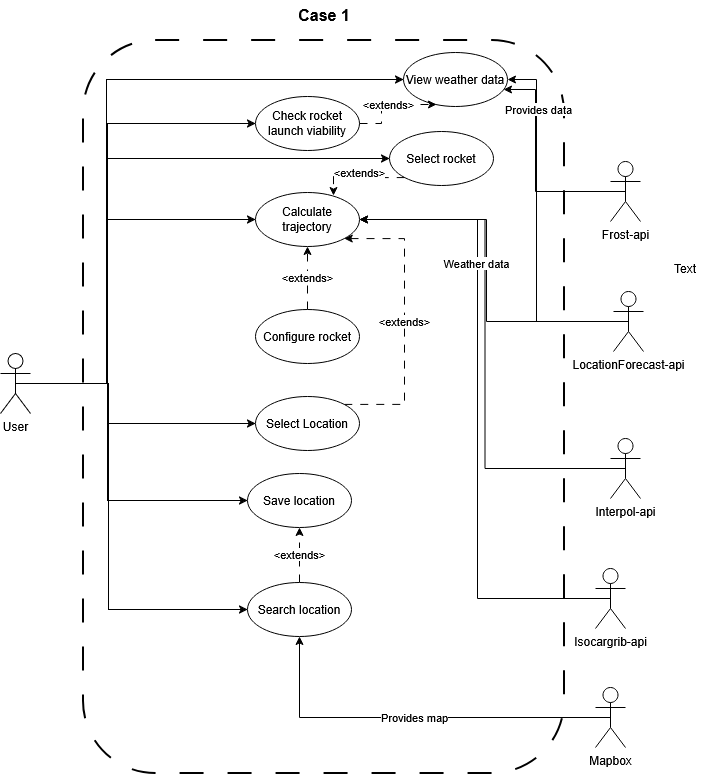

The diagram above was exported from draw.io. Its source (the exported page's mxGraphModel, read from the mxfile embedded in the PNG):
<mxGraphModel dx="1414" dy="827" grid="0" gridSize="10" guides="1" tooltips="1" connect="1" arrows="1" fold="1" page="1" pageScale="1" pageWidth="827" pageHeight="1169" background="#ffffff" math="0" shadow="0">
  <root>
    <mxCell id="0" />
    <mxCell id="1" parent="0" />
    <mxCell id="SDiMMyG-euETZ3HU3Wnd-35" edge="1" parent="1" source="SDiMMyG-euETZ3HU3Wnd-1" style="edgeStyle=orthogonalEdgeStyle;rounded=0;orthogonalLoop=1;jettySize=auto;html=1;exitX=0.5;exitY=0.5;exitDx=0;exitDy=0;exitPerimeter=0;entryX=0;entryY=0.5;entryDx=0;entryDy=0;" target="SDiMMyG-euETZ3HU3Wnd-22">
      <mxGeometry relative="1" as="geometry">
        <Array as="points">
          <mxPoint x="214" y="397" />
          <mxPoint x="214" y="233" />
        </Array>
      </mxGeometry>
    </mxCell>
    <mxCell id="SDiMMyG-euETZ3HU3Wnd-36" edge="1" parent="1" source="SDiMMyG-euETZ3HU3Wnd-1" style="edgeStyle=orthogonalEdgeStyle;rounded=0;orthogonalLoop=1;jettySize=auto;html=1;exitX=0.5;exitY=0.5;exitDx=0;exitDy=0;exitPerimeter=0;entryX=0;entryY=0.5;entryDx=0;entryDy=0;" target="SDiMMyG-euETZ3HU3Wnd-31">
      <mxGeometry relative="1" as="geometry">
        <Array as="points">
          <mxPoint x="214" y="397" />
          <mxPoint x="214" y="137" />
        </Array>
      </mxGeometry>
    </mxCell>
    <mxCell id="SDiMMyG-euETZ3HU3Wnd-37" edge="1" parent="1" source="SDiMMyG-euETZ3HU3Wnd-1" style="edgeStyle=orthogonalEdgeStyle;rounded=0;orthogonalLoop=1;jettySize=auto;html=1;exitX=0.5;exitY=0.5;exitDx=0;exitDy=0;exitPerimeter=0;entryX=0;entryY=0.5;entryDx=0;entryDy=0;" target="SDiMMyG-euETZ3HU3Wnd-25">
      <mxGeometry relative="1" as="geometry">
        <Array as="points">
          <mxPoint x="214" y="397" />
          <mxPoint x="214" y="437" />
        </Array>
      </mxGeometry>
    </mxCell>
    <mxCell id="SDiMMyG-euETZ3HU3Wnd-50" edge="1" parent="1" source="SDiMMyG-euETZ3HU3Wnd-1" style="edgeStyle=orthogonalEdgeStyle;rounded=0;orthogonalLoop=1;jettySize=auto;html=1;exitX=0.5;exitY=0.5;exitDx=0;exitDy=0;exitPerimeter=0;entryX=0;entryY=0.5;entryDx=0;entryDy=0;" target="SDiMMyG-euETZ3HU3Wnd-28">
      <mxGeometry relative="1" as="geometry">
        <Array as="points">
          <mxPoint x="214" y="397" />
          <mxPoint x="214" y="172" />
        </Array>
      </mxGeometry>
    </mxCell>
    <mxCell id="SDiMMyG-euETZ3HU3Wnd-52" edge="1" parent="1" source="SDiMMyG-euETZ3HU3Wnd-1" style="edgeStyle=orthogonalEdgeStyle;rounded=0;orthogonalLoop=1;jettySize=auto;html=1;exitX=0.5;exitY=0.5;exitDx=0;exitDy=0;exitPerimeter=0;entryX=0;entryY=0.5;entryDx=0;entryDy=0;" target="SDiMMyG-euETZ3HU3Wnd-26">
      <mxGeometry relative="1" as="geometry">
        <Array as="points">
          <mxPoint x="214" y="397" />
          <mxPoint x="214" y="514" />
        </Array>
      </mxGeometry>
    </mxCell>
    <mxCell id="SDiMMyG-euETZ3HU3Wnd-53" edge="1" parent="1" source="SDiMMyG-euETZ3HU3Wnd-1" style="edgeStyle=orthogonalEdgeStyle;rounded=0;orthogonalLoop=1;jettySize=auto;html=1;exitX=0.5;exitY=0.5;exitDx=0;exitDy=0;exitPerimeter=0;entryX=0;entryY=0.5;entryDx=0;entryDy=0;" target="SDiMMyG-euETZ3HU3Wnd-27">
      <mxGeometry relative="1" as="geometry">
        <Array as="points">
          <mxPoint x="215" y="397" />
          <mxPoint x="215" y="623" />
        </Array>
      </mxGeometry>
    </mxCell>
    <mxCell id="SDiMMyG-euETZ3HU3Wnd-54" edge="1" parent="1" source="SDiMMyG-euETZ3HU3Wnd-1" style="edgeStyle=orthogonalEdgeStyle;rounded=0;orthogonalLoop=1;jettySize=auto;html=1;exitX=0.5;exitY=0.5;exitDx=0;exitDy=0;exitPerimeter=0;entryX=0;entryY=0.5;entryDx=0;entryDy=0;" target="SDiMMyG-euETZ3HU3Wnd-30">
      <mxGeometry relative="1" as="geometry">
        <Array as="points">
          <mxPoint x="213" y="397" />
          <mxPoint x="213" y="93" />
        </Array>
      </mxGeometry>
    </mxCell>
    <mxCell id="SDiMMyG-euETZ3HU3Wnd-1" parent="1" style="shape=umlActor;verticalLabelPosition=bottom;verticalAlign=top;html=1;outlineConnect=0;fillColor=default;" value="User" vertex="1">
      <mxGeometry height="60" width="30" x="107" y="367" as="geometry" />
    </mxCell>
    <mxCell id="SDiMMyG-euETZ3HU3Wnd-6" parent="1" style="rounded=1;whiteSpace=wrap;html=1;dashed=1;fillColor=none;dashPattern=12 12;strokeWidth=2;" value="" vertex="1">
      <mxGeometry height="733" width="481" x="190" y="54" as="geometry" />
    </mxCell>
    <mxCell id="SDiMMyG-euETZ3HU3Wnd-13" parent="1" style="text;html=1;whiteSpace=wrap;strokeColor=none;fillColor=none;align=center;verticalAlign=middle;rounded=0;" value="&lt;font style=&quot;font-size: 16px;&quot;&gt;&lt;b&gt;Case 1&lt;/b&gt;&lt;/font&gt;" vertex="1">
      <mxGeometry height="30" width="60" x="400.5" y="14" as="geometry" />
    </mxCell>
    <mxCell id="SDiMMyG-euETZ3HU3Wnd-15" parent="1" style="shape=umlActor;verticalLabelPosition=bottom;verticalAlign=top;html=1;outlineConnect=0;" value="Frost-api" vertex="1">
      <mxGeometry height="60" width="30" x="717" y="175" as="geometry" />
    </mxCell>
    <mxCell id="SDiMMyG-euETZ3HU3Wnd-45" edge="1" parent="1" source="SDiMMyG-euETZ3HU3Wnd-16" style="edgeStyle=orthogonalEdgeStyle;rounded=0;orthogonalLoop=1;jettySize=auto;html=1;exitX=0.5;exitY=0.5;exitDx=0;exitDy=0;exitPerimeter=0;entryX=1;entryY=0.5;entryDx=0;entryDy=0;" target="SDiMMyG-euETZ3HU3Wnd-22">
      <mxGeometry relative="1" as="geometry" />
    </mxCell>
    <mxCell id="SDiMMyG-euETZ3HU3Wnd-63" edge="1" parent="1" source="SDiMMyG-euETZ3HU3Wnd-16" style="edgeStyle=orthogonalEdgeStyle;rounded=0;orthogonalLoop=1;jettySize=auto;html=1;exitX=0.5;exitY=0.5;exitDx=0;exitDy=0;exitPerimeter=0;entryX=1;entryY=0.5;entryDx=0;entryDy=0;" target="SDiMMyG-euETZ3HU3Wnd-30">
      <mxGeometry relative="1" as="geometry">
        <Array as="points">
          <mxPoint x="643" y="335" />
          <mxPoint x="643" y="93" />
        </Array>
      </mxGeometry>
    </mxCell>
    <mxCell id="SDiMMyG-euETZ3HU3Wnd-16" parent="1" style="shape=umlActor;verticalLabelPosition=bottom;verticalAlign=top;html=1;outlineConnect=0;" value="LocationForecast-api" vertex="1">
      <mxGeometry height="60" width="30" x="720" y="305" as="geometry" />
    </mxCell>
    <mxCell id="SDiMMyG-euETZ3HU3Wnd-41" edge="1" parent="1" source="SDiMMyG-euETZ3HU3Wnd-17" style="edgeStyle=orthogonalEdgeStyle;rounded=0;orthogonalLoop=1;jettySize=auto;html=1;exitX=0.5;exitY=0.5;exitDx=0;exitDy=0;exitPerimeter=0;entryX=1;entryY=0.5;entryDx=0;entryDy=0;" target="SDiMMyG-euETZ3HU3Wnd-22">
      <mxGeometry relative="1" as="geometry" />
    </mxCell>
    <mxCell id="SDiMMyG-euETZ3HU3Wnd-17" parent="1" style="shape=umlActor;verticalLabelPosition=bottom;verticalAlign=top;html=1;outlineConnect=0;" value="Interpol-api" vertex="1">
      <mxGeometry height="60" width="30" x="717" y="452" as="geometry" />
    </mxCell>
    <mxCell id="SDiMMyG-euETZ3HU3Wnd-43" edge="1" parent="1" source="SDiMMyG-euETZ3HU3Wnd-18" style="edgeStyle=orthogonalEdgeStyle;rounded=0;orthogonalLoop=1;jettySize=auto;html=1;exitX=0.5;exitY=0.5;exitDx=0;exitDy=0;exitPerimeter=0;entryX=1;entryY=0.5;entryDx=0;entryDy=0;" target="SDiMMyG-euETZ3HU3Wnd-22">
      <mxGeometry relative="1" as="geometry" />
    </mxCell>
    <mxCell id="SDiMMyG-euETZ3HU3Wnd-44" connectable="0" parent="SDiMMyG-euETZ3HU3Wnd-43" style="edgeLabel;html=1;align=center;verticalAlign=middle;resizable=0;points=[];" value="Weather data" vertex="1">
      <mxGeometry relative="1" x="0.0737" y="-2" as="geometry">
        <mxPoint x="-4" y="-131" as="offset" />
      </mxGeometry>
    </mxCell>
    <mxCell id="SDiMMyG-euETZ3HU3Wnd-18" parent="1" style="shape=umlActor;verticalLabelPosition=bottom;verticalAlign=top;html=1;outlineConnect=0;" value="Isocargrib-api" vertex="1">
      <mxGeometry height="60" width="30" x="702" y="582" as="geometry" />
    </mxCell>
    <mxCell id="SDiMMyG-euETZ3HU3Wnd-22" parent="1" style="ellipse;whiteSpace=wrap;html=1;" value="Calculate trajectory" vertex="1">
      <mxGeometry height="54" width="104" x="362" y="206" as="geometry" />
    </mxCell>
    <mxCell id="SDiMMyG-euETZ3HU3Wnd-46" edge="1" parent="1" source="SDiMMyG-euETZ3HU3Wnd-24" style="edgeStyle=orthogonalEdgeStyle;rounded=0;orthogonalLoop=1;jettySize=auto;html=1;entryX=0.5;entryY=1;entryDx=0;entryDy=0;dashed=1;dashPattern=8 8;" target="SDiMMyG-euETZ3HU3Wnd-22" value="&amp;lt;extends&amp;gt;">
      <mxGeometry relative="1" as="geometry" />
    </mxCell>
    <mxCell id="SDiMMyG-euETZ3HU3Wnd-24" parent="1" style="ellipse;whiteSpace=wrap;html=1;" value="Configure rocket" vertex="1">
      <mxGeometry height="54" width="104" x="362" y="323" as="geometry" />
    </mxCell>
    <mxCell id="SDiMMyG-euETZ3HU3Wnd-47" edge="1" parent="1" source="SDiMMyG-euETZ3HU3Wnd-25" style="edgeStyle=orthogonalEdgeStyle;rounded=0;orthogonalLoop=1;jettySize=auto;html=1;exitX=1;exitY=0;exitDx=0;exitDy=0;entryX=1;entryY=1;entryDx=0;entryDy=0;dashed=1;dashPattern=8 8;" target="SDiMMyG-euETZ3HU3Wnd-22" value="&amp;lt;extends&amp;gt;">
      <mxGeometry relative="1" as="geometry">
        <Array as="points">
          <mxPoint x="511" y="418" />
          <mxPoint x="511" y="252" />
        </Array>
      </mxGeometry>
    </mxCell>
    <mxCell id="SDiMMyG-euETZ3HU3Wnd-25" parent="1" style="ellipse;whiteSpace=wrap;html=1;" value="Select Location" vertex="1">
      <mxGeometry height="54" width="104" x="362" y="410" as="geometry" />
    </mxCell>
    <mxCell id="SDiMMyG-euETZ3HU3Wnd-26" parent="1" style="ellipse;whiteSpace=wrap;html=1;" value="&lt;div&gt;Save location&lt;/div&gt;" vertex="1">
      <mxGeometry height="54" width="104" x="354" y="487" as="geometry" />
    </mxCell>
    <mxCell id="SDiMMyG-euETZ3HU3Wnd-49" edge="1" parent="1" source="SDiMMyG-euETZ3HU3Wnd-27" style="edgeStyle=orthogonalEdgeStyle;rounded=0;orthogonalLoop=1;jettySize=auto;html=1;exitX=0.5;exitY=0;exitDx=0;exitDy=0;entryX=0.5;entryY=1;entryDx=0;entryDy=0;dashed=1;dashPattern=8 8;" target="SDiMMyG-euETZ3HU3Wnd-26" value="&amp;lt;extends&amp;gt;">
      <mxGeometry relative="1" as="geometry" />
    </mxCell>
    <mxCell id="SDiMMyG-euETZ3HU3Wnd-27" parent="1" style="ellipse;whiteSpace=wrap;html=1;" value="Search location" vertex="1">
      <mxGeometry height="54" width="104" x="354" y="596" as="geometry" />
    </mxCell>
    <mxCell id="SDiMMyG-euETZ3HU3Wnd-28" parent="1" style="ellipse;whiteSpace=wrap;html=1;" value="Select rocket" vertex="1">
      <mxGeometry height="54" width="104" x="496" y="145" as="geometry" />
    </mxCell>
    <mxCell id="SDiMMyG-euETZ3HU3Wnd-30" parent="1" style="ellipse;whiteSpace=wrap;html=1;" value="View weather data" vertex="1">
      <mxGeometry height="54" width="104" x="510" y="66" as="geometry" />
    </mxCell>
    <mxCell id="SDiMMyG-euETZ3HU3Wnd-31" parent="1" style="ellipse;whiteSpace=wrap;html=1;" value="Check rocket launch viability" vertex="1">
      <mxGeometry height="54" width="104" x="362" y="110" as="geometry" />
    </mxCell>
    <mxCell id="SDiMMyG-euETZ3HU3Wnd-40" edge="1" parent="1" source="SDiMMyG-euETZ3HU3Wnd-39" style="edgeStyle=orthogonalEdgeStyle;rounded=0;orthogonalLoop=1;jettySize=auto;html=1;exitX=0.5;exitY=0.5;exitDx=0;exitDy=0;exitPerimeter=0;" target="SDiMMyG-euETZ3HU3Wnd-27" value="Provides map">
      <mxGeometry relative="1" as="geometry" />
    </mxCell>
    <mxCell id="SDiMMyG-euETZ3HU3Wnd-39" parent="1" style="shape=umlActor;verticalLabelPosition=bottom;verticalAlign=top;html=1;outlineConnect=0;" value="Mapbox" vertex="1">
      <mxGeometry height="60" width="30" x="702" y="701" as="geometry" />
    </mxCell>
    <mxCell id="SDiMMyG-euETZ3HU3Wnd-51" edge="1" parent="1" source="SDiMMyG-euETZ3HU3Wnd-28" style="edgeStyle=orthogonalEdgeStyle;rounded=0;orthogonalLoop=1;jettySize=auto;html=1;exitX=0;exitY=1;exitDx=0;exitDy=0;entryX=0.75;entryY=0.056;entryDx=0;entryDy=0;entryPerimeter=0;dashed=1;dashPattern=8 8;" target="SDiMMyG-euETZ3HU3Wnd-22" value="&amp;lt;extends&amp;gt;">
      <mxGeometry relative="1" as="geometry" />
    </mxCell>
    <mxCell id="SDiMMyG-euETZ3HU3Wnd-55" edge="1" parent="1" source="SDiMMyG-euETZ3HU3Wnd-31" style="edgeStyle=orthogonalEdgeStyle;rounded=0;orthogonalLoop=1;jettySize=auto;html=1;exitX=1;exitY=0.5;exitDx=0;exitDy=0;entryX=0.317;entryY=0.963;entryDx=0;entryDy=0;entryPerimeter=0;dashed=1;dashPattern=8 8;" target="SDiMMyG-euETZ3HU3Wnd-30" value="&amp;lt;extends&amp;gt;">
      <mxGeometry relative="1" as="geometry" />
    </mxCell>
    <mxCell id="SDiMMyG-euETZ3HU3Wnd-58" parent="1" style="text;html=1;whiteSpace=wrap;strokeColor=none;fillColor=none;align=center;verticalAlign=middle;rounded=0;" value="Text" vertex="1">
      <mxGeometry height="30" width="60" x="762" y="267" as="geometry" />
    </mxCell>
    <mxCell id="SDiMMyG-euETZ3HU3Wnd-59" edge="1" parent="1" source="SDiMMyG-euETZ3HU3Wnd-15" style="edgeStyle=orthogonalEdgeStyle;rounded=0;orthogonalLoop=1;jettySize=auto;html=1;exitX=0.5;exitY=0.5;exitDx=0;exitDy=0;exitPerimeter=0;entryX=0.962;entryY=0.685;entryDx=0;entryDy=0;entryPerimeter=0;" target="SDiMMyG-euETZ3HU3Wnd-30">
      <mxGeometry relative="1" as="geometry">
        <Array as="points">
          <mxPoint x="642" y="205" />
          <mxPoint x="642" y="103" />
        </Array>
      </mxGeometry>
    </mxCell>
    <mxCell id="SDiMMyG-euETZ3HU3Wnd-60" connectable="0" parent="SDiMMyG-euETZ3HU3Wnd-59" style="edgeLabel;html=1;align=center;verticalAlign=middle;resizable=0;points=[];" value="Provides data" vertex="1">
      <mxGeometry relative="1" x="0.5446" y="-2" as="geometry">
        <mxPoint as="offset" />
      </mxGeometry>
    </mxCell>
  </root>
</mxGraphModel>